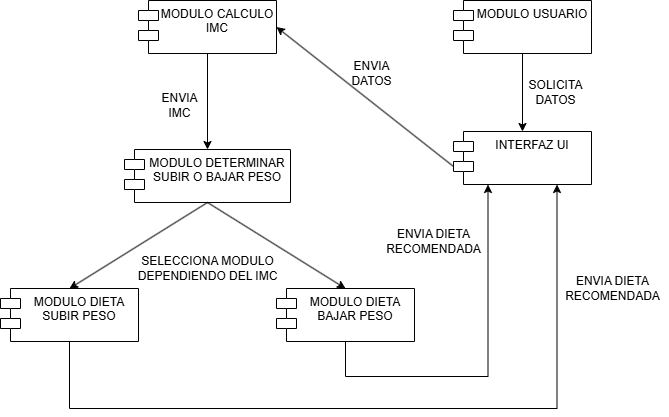

The diagram above was exported from draw.io. Its source (the exported page's mxGraphModel, read from the mxfile embedded in the PNG):
<mxGraphModel dx="2093" dy="80" grid="0" gridSize="10" guides="1" tooltips="1" connect="1" arrows="1" fold="1" page="0" pageScale="1" pageWidth="827" pageHeight="1169" background="none" math="0" shadow="0">
  <root>
    <mxCell id="0" />
    <mxCell id="1" parent="0" />
    <mxCell id="LO42dP7Tav2zHep9GmcO-1" value="&lt;div style=&quot;&quot;&gt;&lt;span style=&quot;background-color: transparent; color: light-dark(rgb(0, 0, 0), rgb(255, 255, 255));&quot;&gt;MODULO USUARIO&lt;/span&gt;&lt;/div&gt;" style="shape=module;align=center;spacingLeft=20;align=center;verticalAlign=top;whiteSpace=wrap;html=1;" vertex="1" parent="1">
      <mxGeometry x="5" y="412" width="138" height="53" as="geometry" />
    </mxCell>
    <mxCell id="LO42dP7Tav2zHep9GmcO-2" value="&lt;div style=&quot;&quot;&gt;&lt;span style=&quot;background-color: transparent; color: light-dark(rgb(0, 0, 0), rgb(255, 255, 255));&quot;&gt;MODULO CALCULO IMC&lt;/span&gt;&lt;/div&gt;" style="shape=module;align=center;spacingLeft=20;align=center;verticalAlign=top;whiteSpace=wrap;html=1;" vertex="1" parent="1">
      <mxGeometry x="-310" y="412" width="138" height="53" as="geometry" />
    </mxCell>
    <mxCell id="LO42dP7Tav2zHep9GmcO-5" value="&lt;div style=&quot;&quot;&gt;&lt;span style=&quot;background-color: transparent; color: light-dark(rgb(0, 0, 0), rgb(255, 255, 255));&quot;&gt;MODULO DETERMINAR SUBIR O BAJAR PESO&lt;/span&gt;&lt;/div&gt;" style="shape=module;align=center;spacingLeft=20;align=center;verticalAlign=top;whiteSpace=wrap;html=1;" vertex="1" parent="1">
      <mxGeometry x="-324" y="561" width="166" height="53" as="geometry" />
    </mxCell>
    <mxCell id="LO42dP7Tav2zHep9GmcO-6" value="&lt;div style=&quot;&quot;&gt;&lt;span style=&quot;background-color: transparent; color: light-dark(rgb(0, 0, 0), rgb(255, 255, 255));&quot;&gt;INTERFAZ UI&lt;/span&gt;&lt;/div&gt;" style="shape=module;align=center;spacingLeft=20;align=center;verticalAlign=top;whiteSpace=wrap;html=1;" vertex="1" parent="1">
      <mxGeometry x="5" y="543" width="138" height="53" as="geometry" />
    </mxCell>
    <mxCell id="LO42dP7Tav2zHep9GmcO-7" value="&lt;div style=&quot;&quot;&gt;&lt;span style=&quot;background-color: transparent; color: light-dark(rgb(0, 0, 0), rgb(255, 255, 255));&quot;&gt;MODULO DIETA SUBIR PESO&lt;/span&gt;&lt;span style=&quot;color: rgba(0, 0, 0, 0); font-family: monospace; font-size: 0px; text-align: start; text-wrap-mode: nowrap; background-color: transparent;&quot;&gt;%3CmxGraphModel%3E%3Croot%3E%3CmxCell%20id%3D%220%22%2F%3E%3CmxCell%20id%3D%221%22%20parent%3D%220%22%2F%3E%3CmxCell%20id%3D%222%22%20value%3D%22%26lt%3Bdiv%20style%3D%26quot%3B%26quot%3B%26gt%3B%26lt%3Bspan%20style%3D%26quot%3Bbackground-color%3A%20transparent%3B%20color%3A%20light-dark(rgb(0%2C%200%2C%200)%2C%20rgb(255%2C%20255%2C%20255))%3B%26quot%3B%26gt%3BMODULO%20CALCULO%20IMC%26lt%3B%2Fspan%26gt%3B%26lt%3B%2Fdiv%26gt%3B%22%20style%3D%22shape%3Dmodule%3Balign%3Dcenter%3BspacingLeft%3D20%3Balign%3Dcenter%3BverticalAlign%3Dtop%3BwhiteSpace%3Dwrap%3Bhtml%3D1%3B%22%20vertex%3D%221%22%20parent%3D%221%22%3E%3CmxGeometry%20x%3D%22-225%22%20y%3D%22497%22%20width%3D%22138%22%20height%3D%2253%22%20as%3D%22geometry%22%2F%3E%3C%2FmxCell%3E%3C%2Froot%3E%3C%2FmxGraphModel%3E&lt;/span&gt;&lt;/div&gt;" style="shape=module;align=center;spacingLeft=20;align=center;verticalAlign=top;whiteSpace=wrap;html=1;" vertex="1" parent="1">
      <mxGeometry x="-448" y="700" width="138" height="53" as="geometry" />
    </mxCell>
    <mxCell id="LO42dP7Tav2zHep9GmcO-8" value="&lt;div style=&quot;&quot;&gt;&lt;span style=&quot;background-color: transparent; color: light-dark(rgb(0, 0, 0), rgb(255, 255, 255));&quot;&gt;MODULO DIETA BAJAR PESO&lt;/span&gt;&lt;span style=&quot;color: rgba(0, 0, 0, 0); font-family: monospace; font-size: 0px; text-align: start; text-wrap-mode: nowrap; background-color: transparent;&quot;&gt;%3CmxGraphModel%3E%3Croot%3E%3CmxCell%20id%3D%220%22%2F%3E%3CmxCell%20id%3D%221%22%20parent%3D%220%22%2F%3E%3CmxCell%20id%3D%222%22%20value%3D%22%26lt%3Bdiv%20style%3D%26quot%3B%26quot%3B%26gt%3B%26lt%3Bspan%20style%3D%26quot%3Bbackground-color%3A%20transparent%3B%20color%3A%20light-dark(rgb(0%2C%200%2C%200)%2C%20rgb(255%2C%20255%2C%20255))%3B%26quot%3B%26gt%3BMODULO%20CALCULO%20IMC%26lt%3B%2Fspan%26gt%3B%26lt%3B%2Fdiv%26gt%3B%22%20style%3D%22shape%3Dmodule%3Balign%3Dcenter%3BspacingLeft%3D20%3Balign%3Dcenter%3BverticalAlign%3Dtop%3BwhiteSpace%3Dwrap%3Bhtml%3D1%3B%22%20vertex%3D%221%22%20parent%3D%221%22%3E%3CmxGeometry%20x%3D%22-225%22%20y%3D%22497%22%20width%3D%22138%22%20height%3D%2253%22%20as%3D%22geometry%22%2F%3E%3C%2FmxCell%3E%3C%2Froot%3E%3C%2FmxGraphModel%3E&lt;/span&gt;&lt;/div&gt;" style="shape=module;align=center;spacingLeft=20;align=center;verticalAlign=top;whiteSpace=wrap;html=1;" vertex="1" parent="1">
      <mxGeometry x="-172" y="700" width="138" height="53" as="geometry" />
    </mxCell>
    <mxCell id="LO42dP7Tav2zHep9GmcO-17" value="SOLICITA&lt;div&gt;DATOS&lt;/div&gt;" style="text;html=1;align=center;verticalAlign=middle;resizable=0;points=[];autosize=1;strokeColor=none;fillColor=none;" vertex="1" parent="1">
      <mxGeometry x="71" y="483" width="72" height="41" as="geometry" />
    </mxCell>
    <mxCell id="LO42dP7Tav2zHep9GmcO-18" value="ENVIA&lt;div&gt;DATOS&lt;/div&gt;" style="text;html=1;align=center;verticalAlign=middle;resizable=0;points=[];autosize=1;strokeColor=none;fillColor=none;" vertex="1" parent="1">
      <mxGeometry x="-106" y="465" width="58" height="41" as="geometry" />
    </mxCell>
    <mxCell id="LO42dP7Tav2zHep9GmcO-19" value="ENVIA&lt;div&gt;IMC&lt;/div&gt;" style="text;html=1;align=center;verticalAlign=middle;resizable=0;points=[];autosize=1;strokeColor=none;fillColor=none;" vertex="1" parent="1">
      <mxGeometry x="-296" y="496" width="54" height="41" as="geometry" />
    </mxCell>
    <mxCell id="LO42dP7Tav2zHep9GmcO-20" value="SELECCIONA MODULO&lt;div&gt;DEPENDIENDO DEL IMC&lt;/div&gt;" style="text;html=1;align=center;verticalAlign=middle;resizable=0;points=[];autosize=1;strokeColor=none;fillColor=none;" vertex="1" parent="1">
      <mxGeometry x="-320" y="659" width="158" height="41" as="geometry" />
    </mxCell>
    <mxCell id="LO42dP7Tav2zHep9GmcO-21" value="ENVIA DIETA&lt;div&gt;RECOMENDADA&lt;/div&gt;" style="text;html=1;align=center;verticalAlign=middle;resizable=0;points=[];autosize=1;strokeColor=none;fillColor=none;" vertex="1" parent="1">
      <mxGeometry x="107" y="680" width="113" height="41" as="geometry" />
    </mxCell>
    <mxCell id="LO42dP7Tav2zHep9GmcO-22" value="ENVIA DIETA&lt;div&gt;RECOMENDADA&lt;/div&gt;" style="text;html=1;align=center;verticalAlign=middle;resizable=0;points=[];autosize=1;strokeColor=none;fillColor=none;" vertex="1" parent="1">
      <mxGeometry x="-72" y="633" width="113" height="41" as="geometry" />
    </mxCell>
    <mxCell id="LO42dP7Tav2zHep9GmcO-26" value="" style="endArrow=classic;html=1;rounded=0;entryX=1;entryY=0.5;entryDx=0;entryDy=0;exitX=0;exitY=0;exitDx=0;exitDy=35;exitPerimeter=0;" edge="1" parent="1" source="LO42dP7Tav2zHep9GmcO-6" target="LO42dP7Tav2zHep9GmcO-2">
      <mxGeometry width="50" height="50" relative="1" as="geometry">
        <mxPoint x="81" y="648" as="sourcePoint" />
        <mxPoint x="131" y="598" as="targetPoint" />
      </mxGeometry>
    </mxCell>
    <mxCell id="LO42dP7Tav2zHep9GmcO-27" value="" style="endArrow=classic;html=1;rounded=0;entryX=0.5;entryY=0;entryDx=0;entryDy=0;exitX=0.5;exitY=1;exitDx=0;exitDy=0;" edge="1" parent="1" source="LO42dP7Tav2zHep9GmcO-1" target="LO42dP7Tav2zHep9GmcO-6">
      <mxGeometry width="50" height="50" relative="1" as="geometry">
        <mxPoint x="15" y="588" as="sourcePoint" />
        <mxPoint x="-162" y="449" as="targetPoint" />
      </mxGeometry>
    </mxCell>
    <mxCell id="LO42dP7Tav2zHep9GmcO-28" value="" style="endArrow=classic;html=1;rounded=0;entryX=0.5;entryY=0;entryDx=0;entryDy=0;exitX=0.5;exitY=1;exitDx=0;exitDy=0;" edge="1" parent="1" source="LO42dP7Tav2zHep9GmcO-2" target="LO42dP7Tav2zHep9GmcO-5">
      <mxGeometry width="50" height="50" relative="1" as="geometry">
        <mxPoint x="84" y="475" as="sourcePoint" />
        <mxPoint x="84" y="553" as="targetPoint" />
      </mxGeometry>
    </mxCell>
    <mxCell id="LO42dP7Tav2zHep9GmcO-29" value="" style="endArrow=classic;html=1;rounded=0;entryX=0.5;entryY=0;entryDx=0;entryDy=0;exitX=0.5;exitY=1;exitDx=0;exitDy=0;" edge="1" parent="1" source="LO42dP7Tav2zHep9GmcO-5" target="LO42dP7Tav2zHep9GmcO-7">
      <mxGeometry width="50" height="50" relative="1" as="geometry">
        <mxPoint x="-231" y="475" as="sourcePoint" />
        <mxPoint x="-231" y="571" as="targetPoint" />
      </mxGeometry>
    </mxCell>
    <mxCell id="LO42dP7Tav2zHep9GmcO-30" value="" style="endArrow=classic;html=1;rounded=0;entryX=0.5;entryY=0;entryDx=0;entryDy=0;exitX=0.5;exitY=1;exitDx=0;exitDy=0;" edge="1" parent="1" source="LO42dP7Tav2zHep9GmcO-5" target="LO42dP7Tav2zHep9GmcO-8">
      <mxGeometry width="50" height="50" relative="1" as="geometry">
        <mxPoint x="-231" y="624" as="sourcePoint" />
        <mxPoint x="-369" y="710" as="targetPoint" />
      </mxGeometry>
    </mxCell>
    <mxCell id="LO42dP7Tav2zHep9GmcO-31" value="" style="endArrow=classic;html=1;rounded=0;entryX=0.25;entryY=1;entryDx=0;entryDy=0;exitX=0.5;exitY=1;exitDx=0;exitDy=0;edgeStyle=orthogonalEdgeStyle;" edge="1" parent="1" source="LO42dP7Tav2zHep9GmcO-8" target="LO42dP7Tav2zHep9GmcO-6">
      <mxGeometry width="50" height="50" relative="1" as="geometry">
        <mxPoint x="-231" y="624" as="sourcePoint" />
        <mxPoint x="-93" y="710" as="targetPoint" />
        <Array as="points">
          <mxPoint x="-103" y="788" />
          <mxPoint x="40" y="788" />
        </Array>
      </mxGeometry>
    </mxCell>
    <mxCell id="LO42dP7Tav2zHep9GmcO-32" value="" style="endArrow=classic;html=1;rounded=0;entryX=0.75;entryY=1;entryDx=0;entryDy=0;exitX=0.5;exitY=1;exitDx=0;exitDy=0;edgeStyle=orthogonalEdgeStyle;" edge="1" parent="1" source="LO42dP7Tav2zHep9GmcO-7" target="LO42dP7Tav2zHep9GmcO-6">
      <mxGeometry width="50" height="50" relative="1" as="geometry">
        <mxPoint x="-221" y="634" as="sourcePoint" />
        <mxPoint x="-83" y="720" as="targetPoint" />
        <Array as="points">
          <mxPoint x="-379" y="820" />
          <mxPoint x="109" y="820" />
        </Array>
      </mxGeometry>
    </mxCell>
  </root>
</mxGraphModel>